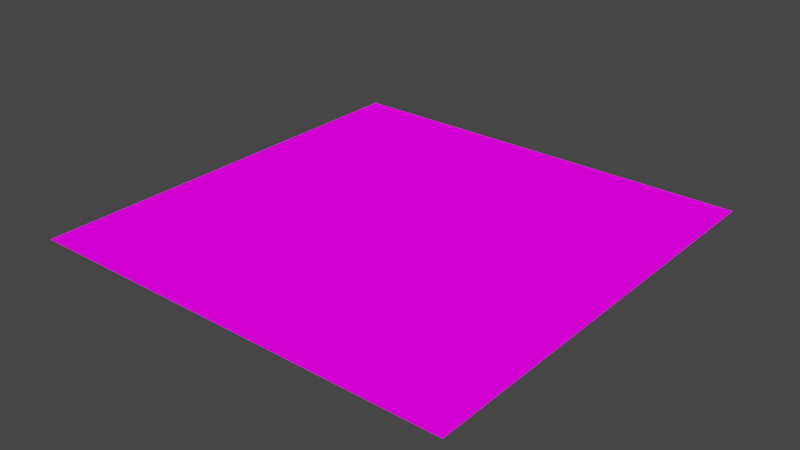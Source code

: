 # Source: model.blend  (saved by Blender 3.5.10; exported with 4.5.12 LTS)
import bpy
from mathutils import Matrix  # noqa: F401  (used for matrix-valued properties, if any)

bpy.ops.wm.read_factory_settings(use_empty=True)
scene = bpy.context.scene
scene.name = 'Scene'

# ---- collections
col_collection = bpy.data.collections.new('Collection'); scene.collection.children.link(col_collection)

# ---- images (referenced by path relative to the original .blend; pixels are not part of the script)
import os
ASSET_DIR = os.environ.get("B2B_ASSET_DIR", "")  # directory of the original .blend (textures are referenced by path, not embedded)
HERE = os.path.dirname(os.path.abspath(__file__))  # packed textures are extracted next to this script under _unpacked/

def load_image(name, relpath, width, height, colorspace="sRGB"):
    """Load a texture the original file referenced (path relative to the .blend, or extracted next to this script)."""
    p = next((c for c in (os.path.join(HERE, relpath), os.path.join(ASSET_DIR, relpath)) if relpath and os.path.exists(c)), "")
    if p:
        img = bpy.data.images.load(p, check_existing=True)
        img.name = name
    else:  # same state as the original file: an image datablock whose file is absent (Cycles renders it pink)
        img = bpy.data.images.new(name, width, height)
        img.source = "FILE"
        img.filepath = "//" + (relpath or name)
    img.colorspace_settings.name = colorspace
    return img
img_road_corner_png = load_image('road_corner.png', 'road_corner.png', 1024, 1024, 'sRGB')

# ---- materials (node trees are filled in below, after node groups)
mat_material_001 = bpy.data.materials.new('Material.001')
mat_material_001.alpha_threshold = 0.5376
mat_material_001.roughness = 1.0

# ---- material node trees
mat_material_001.use_nodes = True; mat_material_001.node_tree.nodes.clear()
_N = mat_material_001.node_tree.nodes; _L = mat_material_001.node_tree.links
n0 = _N.new('ShaderNodeOutputMaterial'); n0.name = 'Material Output'; n0.location = (300, 300)
n0.target = 'CYCLES'
n1 = _N.new('ShaderNodeBsdfDiffuse'); n1.name = 'Diffuse BSDF'; n1.location = (10, 300)
n1.inputs[1].default_value = 1.0
n2 = _N.new('ShaderNodeTexImage'); n2.name = 'Image Texture'; n2.location = (-280, 275)
n2.image = img_road_corner_png
n2.interpolation = 'Closest'
n3 = _N.new('ShaderNodeOutputMaterial'); n3.name = 'Material Output.001'; n3.location = (0, 0)
n3.target = 'EEVEE'
n4 = _N.new('ShaderNodeMixShader'); n4.name = 'Mix Shader'; n4.location = (0, 0)
n4.label = 'Disable Shadow'
n4.hide = True
n5 = _N.new('ShaderNodeLightPath'); n5.name = 'Light Path'; n5.location = (0, 0)
n5.hide = True
n6 = _N.new('ShaderNodeBsdfTransparent'); n6.name = 'Transparent BSDF'; n6.location = (0, 0)
n6.hide = True
_L.new(n1.outputs[0], n0.inputs[0])
_L.new(n2.outputs[0], n1.inputs[0])
_L.new(n1.outputs[0], n4.inputs[1])
_L.new(n4.outputs[0], n3.inputs[0])
_L.new(n5.outputs[1], n4.inputs[0])
_L.new(n6.outputs[0], n4.inputs[2])
n0.is_active_output = True

# ---- world
world_world = bpy.data.worlds.new('World'); scene.world = world_world
world_world.use_nodes = True; world_world.node_tree.nodes.clear()
_N = world_world.node_tree.nodes; _L = world_world.node_tree.links
n0 = _N.new('ShaderNodeOutputWorld'); n0.name = 'World Output'; n0.location = (300, 300)
n1 = _N.new('ShaderNodeBackground'); n1.name = 'Background'; n1.location = (10, 300)
n1.inputs[0].default_value = (0.05088, 0.05088, 0.05088, 1.0)
_L.new(n1.outputs[0], n0.inputs[0])
n0.is_active_output = True
world_world.color = (0.05088, 0.05088, 0.05088)
world_world.use_sun_shadow = False
world_world.sun_shadow_jitter_overblur = 0.0

# ---- meshes
me_plane = bpy.data.meshes.new('Plane')
me_plane.from_pydata([(0.0, 0.0, 0.0), (1.0, 0.0, 0.0), (0.0, 1.0, 0.0), (1.0, 1.0, 0.0)], [], [(0, 1, 3, 2)])
_uv = me_plane.uv_layers.new(name='UVMap')
_uv.uv.foreach_set('vector', [0.9803, 0.01953, 0.9803, 0.9803, 0.01953, 0.9803, 0.01953, 0.01953])
me_plane.materials.append(mat_material_001)
me_plane.materials.append(None)
me_plane.update()

# ---- objects
ob_plane = bpy.data.objects.new('Plane', me_plane)

# ---- transforms, parenting, visibility, modifiers, constraints
ob_plane.location = (0.0, 0.0, 0.0)

# ---- collection membership
col_collection.objects.link(ob_plane)

# ---- scene / render settings (as saved in the file)
scene.frame_start = 1; scene.frame_end = 250; scene.frame_set(1)
scene.render.engine = 'BLENDER_EEVEE_NEXT'
scene.cycles.sampling_pattern = 'TABULATED_SOBOL'
scene.cycles.use_light_tree = False
scene.view_settings.view_transform = 'Filmic'
bpy.context.view_layer.update()

# ---- added for rendering (the .blend has no active camera and no usable light): camera, sun
cam_auto = bpy.data.cameras.new('AutoCamera')
cam_auto.lens = 50.0
cam_auto.sensor_width = 36.0
cam_auto.clip_end = 1000.0
ob_auto_camera = bpy.data.objects.new('AutoCamera', cam_auto)
scene.collection.objects.link(ob_auto_camera)
ob_auto_camera.location = (1.80847, -1.07016, 1.04677)
ob_auto_camera.rotation_euler = (1.09748, -7.21219e-08, 0.694738)
scene.camera = ob_auto_camera
light_auto_sun = bpy.data.lights.new('AutoSun', 'SUN')
light_auto_sun.energy = 3.0
light_auto_sun.angle = 0.0523599
ob_auto_sun = bpy.data.objects.new('AutoSun', light_auto_sun)
scene.collection.objects.link(ob_auto_sun)
ob_auto_sun.rotation_euler = (0.872665, 0.174533, 0.523599)
bpy.context.view_layer.update()
